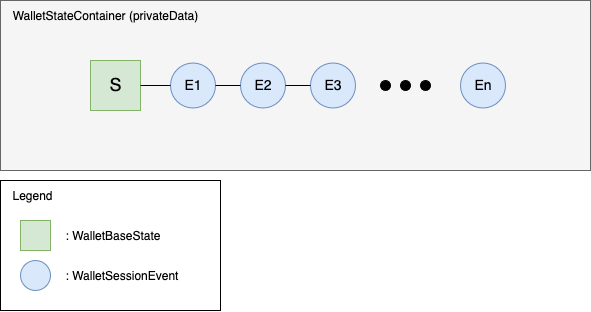

The diagram above was exported from draw.io. Its source (the exported page's mxGraphModel, read from the mxfile embedded in the PNG):
<mxGraphModel dx="879" dy="461" grid="1" gridSize="10" guides="1" tooltips="1" connect="1" arrows="1" fold="1" page="1" pageScale="1" pageWidth="850" pageHeight="1100" math="0" shadow="0">
  <root>
    <mxCell id="0" />
    <mxCell id="1" parent="0" />
    <mxCell id="VHb2duYf-TnYbTYB_3MQ-2" value="" style="rounded=0;whiteSpace=wrap;html=1;fillColor=#f5f5f5;strokeColor=#666666;fontColor=#333333;" vertex="1" parent="1">
      <mxGeometry x="40" y="160" width="590" height="170" as="geometry" />
    </mxCell>
    <mxCell id="VHb2duYf-TnYbTYB_3MQ-3" value="&lt;font style=&quot;font-size: 18px;&quot;&gt;S&lt;/font&gt;" style="whiteSpace=wrap;html=1;aspect=fixed;fillColor=#d5e8d4;strokeColor=#82b366;" vertex="1" parent="1">
      <mxGeometry x="130" y="220" width="50" height="50" as="geometry" />
    </mxCell>
    <mxCell id="VHb2duYf-TnYbTYB_3MQ-4" value="&lt;font style=&quot;font-size: 14px;&quot;&gt;E1&lt;/font&gt;" style="ellipse;whiteSpace=wrap;html=1;aspect=fixed;fillColor=#dae8fc;strokeColor=#6c8ebf;" vertex="1" parent="1">
      <mxGeometry x="210" y="222.5" width="45" height="45" as="geometry" />
    </mxCell>
    <mxCell id="VHb2duYf-TnYbTYB_3MQ-6" value="" style="endArrow=none;html=1;rounded=0;" edge="1" parent="1" source="VHb2duYf-TnYbTYB_3MQ-3" target="VHb2duYf-TnYbTYB_3MQ-4">
      <mxGeometry width="50" height="50" relative="1" as="geometry">
        <mxPoint x="400" y="410" as="sourcePoint" />
        <mxPoint x="450" y="360" as="targetPoint" />
      </mxGeometry>
    </mxCell>
    <mxCell id="VHb2duYf-TnYbTYB_3MQ-7" value="&lt;font style=&quot;font-size: 14px;&quot;&gt;E2&lt;/font&gt;" style="ellipse;whiteSpace=wrap;html=1;aspect=fixed;fillColor=#dae8fc;strokeColor=#6c8ebf;" vertex="1" parent="1">
      <mxGeometry x="280" y="222.5" width="45" height="45" as="geometry" />
    </mxCell>
    <mxCell id="VHb2duYf-TnYbTYB_3MQ-8" value="" style="endArrow=none;html=1;rounded=0;" edge="1" parent="1" source="VHb2duYf-TnYbTYB_3MQ-4" target="VHb2duYf-TnYbTYB_3MQ-7">
      <mxGeometry width="50" height="50" relative="1" as="geometry">
        <mxPoint x="400" y="410" as="sourcePoint" />
        <mxPoint x="450" y="360" as="targetPoint" />
      </mxGeometry>
    </mxCell>
    <mxCell id="VHb2duYf-TnYbTYB_3MQ-9" value="&lt;font style=&quot;font-size: 14px;&quot;&gt;E3&lt;/font&gt;" style="ellipse;whiteSpace=wrap;html=1;aspect=fixed;fillColor=#dae8fc;strokeColor=#6c8ebf;" vertex="1" parent="1">
      <mxGeometry x="350" y="222.5" width="45" height="45" as="geometry" />
    </mxCell>
    <mxCell id="VHb2duYf-TnYbTYB_3MQ-10" value="" style="endArrow=none;html=1;rounded=0;" edge="1" parent="1" source="VHb2duYf-TnYbTYB_3MQ-7" target="VHb2duYf-TnYbTYB_3MQ-9">
      <mxGeometry width="50" height="50" relative="1" as="geometry">
        <mxPoint x="400" y="410" as="sourcePoint" />
        <mxPoint x="450" y="360" as="targetPoint" />
      </mxGeometry>
    </mxCell>
    <mxCell id="VHb2duYf-TnYbTYB_3MQ-15" value="&lt;font style=&quot;font-size: 14px;&quot;&gt;En&lt;/font&gt;" style="ellipse;whiteSpace=wrap;html=1;aspect=fixed;fillColor=#dae8fc;strokeColor=#6c8ebf;" vertex="1" parent="1">
      <mxGeometry x="500" y="222.5" width="45" height="45" as="geometry" />
    </mxCell>
    <mxCell id="VHb2duYf-TnYbTYB_3MQ-16" value="WalletStateContainer (privateData)" style="text;html=1;align=center;verticalAlign=middle;whiteSpace=wrap;rounded=0;" vertex="1" parent="1">
      <mxGeometry x="40" y="160" width="210" height="30" as="geometry" />
    </mxCell>
    <mxCell id="VHb2duYf-TnYbTYB_3MQ-11" value="" style="ellipse;whiteSpace=wrap;html=1;aspect=fixed;strokeColor=#000000;fillColor=#000000;" vertex="1" parent="1">
      <mxGeometry x="420" y="240" width="10" height="10" as="geometry" />
    </mxCell>
    <mxCell id="VHb2duYf-TnYbTYB_3MQ-12" value="" style="ellipse;whiteSpace=wrap;html=1;aspect=fixed;strokeColor=#000000;fillColor=#000000;" vertex="1" parent="1">
      <mxGeometry x="440" y="240" width="10" height="10" as="geometry" />
    </mxCell>
    <mxCell id="VHb2duYf-TnYbTYB_3MQ-18" style="edgeStyle=orthogonalEdgeStyle;rounded=0;orthogonalLoop=1;jettySize=auto;html=1;exitX=1;exitY=1;exitDx=0;exitDy=0;entryX=0.5;entryY=1;entryDx=0;entryDy=0;" edge="1" parent="1" source="VHb2duYf-TnYbTYB_3MQ-13" target="VHb2duYf-TnYbTYB_3MQ-13">
      <mxGeometry relative="1" as="geometry" />
    </mxCell>
    <mxCell id="VHb2duYf-TnYbTYB_3MQ-13" value="" style="ellipse;whiteSpace=wrap;html=1;aspect=fixed;strokeColor=#000000;fillColor=#000000;" vertex="1" parent="1">
      <mxGeometry x="460" y="240" width="10" height="10" as="geometry" />
    </mxCell>
    <mxCell id="6R9sm1QFCdxvKD5_zdV6-1" value="" style="rounded=0;whiteSpace=wrap;html=1;" vertex="1" parent="1">
      <mxGeometry x="40" y="340" width="220" height="130" as="geometry" />
    </mxCell>
    <mxCell id="6R9sm1QFCdxvKD5_zdV6-2" value="&lt;div align=&quot;left&quot;&gt;Legend&lt;/div&gt;" style="text;html=1;align=left;verticalAlign=middle;whiteSpace=wrap;rounded=0;" vertex="1" parent="1">
      <mxGeometry x="50" y="340" width="190" height="30" as="geometry" />
    </mxCell>
    <mxCell id="6R9sm1QFCdxvKD5_zdV6-3" value="" style="whiteSpace=wrap;html=1;aspect=fixed;fillColor=#d5e8d4;strokeColor=#82b366;" vertex="1" parent="1">
      <mxGeometry x="60" y="380" width="30" height="30" as="geometry" />
    </mxCell>
    <mxCell id="6R9sm1QFCdxvKD5_zdV6-4" value="" style="ellipse;whiteSpace=wrap;html=1;aspect=fixed;fillColor=#dae8fc;strokeColor=#6c8ebf;" vertex="1" parent="1">
      <mxGeometry x="60" y="420" width="30" height="30" as="geometry" />
    </mxCell>
    <mxCell id="6R9sm1QFCdxvKD5_zdV6-5" value="&lt;div align=&quot;left&quot;&gt;&lt;font&gt;: WalletBaseState&lt;/font&gt;&lt;/div&gt;" style="text;html=1;align=left;verticalAlign=middle;whiteSpace=wrap;rounded=0;" vertex="1" parent="1">
      <mxGeometry x="102.5" y="380" width="110" height="30" as="geometry" />
    </mxCell>
    <mxCell id="6R9sm1QFCdxvKD5_zdV6-6" value="&lt;div align=&quot;left&quot;&gt;: WalletSessionEvent&lt;/div&gt;" style="text;html=1;align=left;verticalAlign=middle;whiteSpace=wrap;rounded=0;" vertex="1" parent="1">
      <mxGeometry x="102.5" y="420" width="125" height="30" as="geometry" />
    </mxCell>
  </root>
</mxGraphModel>